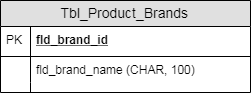

The diagram above was exported from draw.io. Its source (the exported page's mxGraphModel, read from the mxfile embedded in the PNG):
<mxGraphModel dx="3205" dy="2322" grid="1" gridSize="10" guides="1" tooltips="1" connect="1" arrows="1" fold="1" page="1" pageScale="1" pageWidth="827" pageHeight="1169" math="0" shadow="0">
  <root>
    <mxCell id="0" />
    <mxCell id="1" parent="0" />
    <mxCell id="2" value="Tbl_Product_Brands" style="swimlane;fontStyle=0;childLayout=stackLayout;horizontal=1;startSize=26;fillColor=#e0e0e0;horizontalStack=0;resizeParent=1;resizeParentMax=0;resizeLast=0;collapsible=1;marginBottom=0;swimlaneFillColor=#ffffff;align=center;fontSize=14;" vertex="1" parent="1">
      <mxGeometry x="740" y="84" width="250" height="92" as="geometry" />
    </mxCell>
    <mxCell id="3" value="fld_brand_id" style="shape=partialRectangle;top=0;left=0;right=0;bottom=1;align=left;verticalAlign=middle;fillColor=none;spacingLeft=34;spacingRight=4;overflow=hidden;rotatable=0;points=[[0,0.5],[1,0.5]];portConstraint=eastwest;dropTarget=0;fontStyle=5;fontSize=12;" vertex="1" parent="2">
      <mxGeometry y="26" width="250" height="30" as="geometry" />
    </mxCell>
    <mxCell id="4" value="PK" style="shape=partialRectangle;top=0;left=0;bottom=0;fillColor=none;align=left;verticalAlign=middle;spacingLeft=4;spacingRight=4;overflow=hidden;rotatable=0;points=[];portConstraint=eastwest;part=1;fontSize=12;" vertex="1" connectable="0" parent="3">
      <mxGeometry width="30" height="30" as="geometry" />
    </mxCell>
    <mxCell id="5" value="fld_brand_name (CHAR, 100)" style="shape=partialRectangle;top=0;left=0;right=0;bottom=0;align=left;verticalAlign=top;fillColor=none;spacingLeft=34;spacingRight=4;overflow=hidden;rotatable=0;points=[[0,0.5],[1,0.5]];portConstraint=eastwest;dropTarget=0;fontSize=12;" vertex="1" parent="2">
      <mxGeometry y="56" width="250" height="26" as="geometry" />
    </mxCell>
    <mxCell id="6" value="" style="shape=partialRectangle;top=0;left=0;bottom=0;fillColor=none;align=left;verticalAlign=top;spacingLeft=4;spacingRight=4;overflow=hidden;rotatable=0;points=[];portConstraint=eastwest;part=1;fontSize=12;" vertex="1" connectable="0" parent="5">
      <mxGeometry width="30" height="26" as="geometry" />
    </mxCell>
    <mxCell id="7" value="" style="shape=partialRectangle;top=0;left=0;right=0;bottom=0;align=left;verticalAlign=top;fillColor=none;spacingLeft=34;spacingRight=4;overflow=hidden;rotatable=0;points=[[0,0.5],[1,0.5]];portConstraint=eastwest;dropTarget=0;fontSize=12;" vertex="1" parent="2">
      <mxGeometry y="82" width="250" height="10" as="geometry" />
    </mxCell>
    <mxCell id="8" value="" style="shape=partialRectangle;top=0;left=0;bottom=0;fillColor=none;align=left;verticalAlign=top;spacingLeft=4;spacingRight=4;overflow=hidden;rotatable=0;points=[];portConstraint=eastwest;part=1;fontSize=12;" vertex="1" connectable="0" parent="7">
      <mxGeometry width="30" height="10" as="geometry" />
    </mxCell>
  </root>
</mxGraphModel>